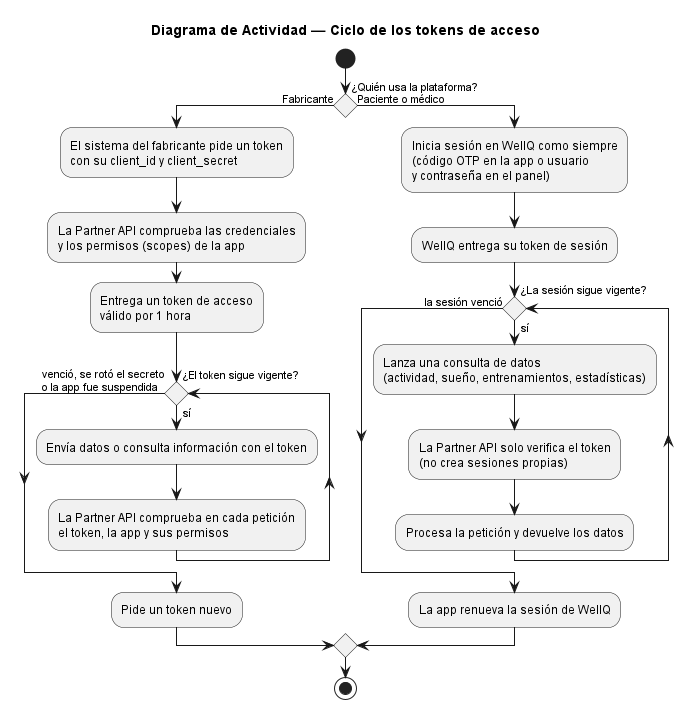

The diagram above was rendered by PlantUML. Its source (embedded in the PNG):
@startuml
skinparam conditionStyle diamond
title Diagrama de Actividad — Ciclo de los tokens de acceso

start

if (¿Quién usa la plataforma?) then (Fabricante)
  :El sistema del fabricante pide un token\ncon su client_id y client_secret;
  :La Partner API comprueba las credenciales\ny los permisos (scopes) de la app;
  :Entrega un token de acceso\nválido por 1 hora;
  while (¿El token sigue vigente?) is (sí)
    :Envía datos o consulta información con el token;
    :La Partner API comprueba en cada petición\nel token, la app y sus permisos;
  endwhile (venció, se rotó el secreto\no la app fue suspendida)
  :Pide un token nuevo;
else (Paciente o médico)
  :Inicia sesión en WellQ como siempre\n(código OTP en la app o usuario\ny contraseña en el panel);
  :WellQ entrega su token de sesión;
  while (¿La sesión sigue vigente?) is (sí)
    :Lanza una consulta de datos\n(actividad, sueño, entrenamientos, estadísticas);
    :La Partner API solo verifica el token\n(no crea sesiones propias);
    :Procesa la petición y devuelve los datos;
  endwhile (la sesión venció)
  :La app renueva la sesión de WellQ;
endif

stop
@enduml